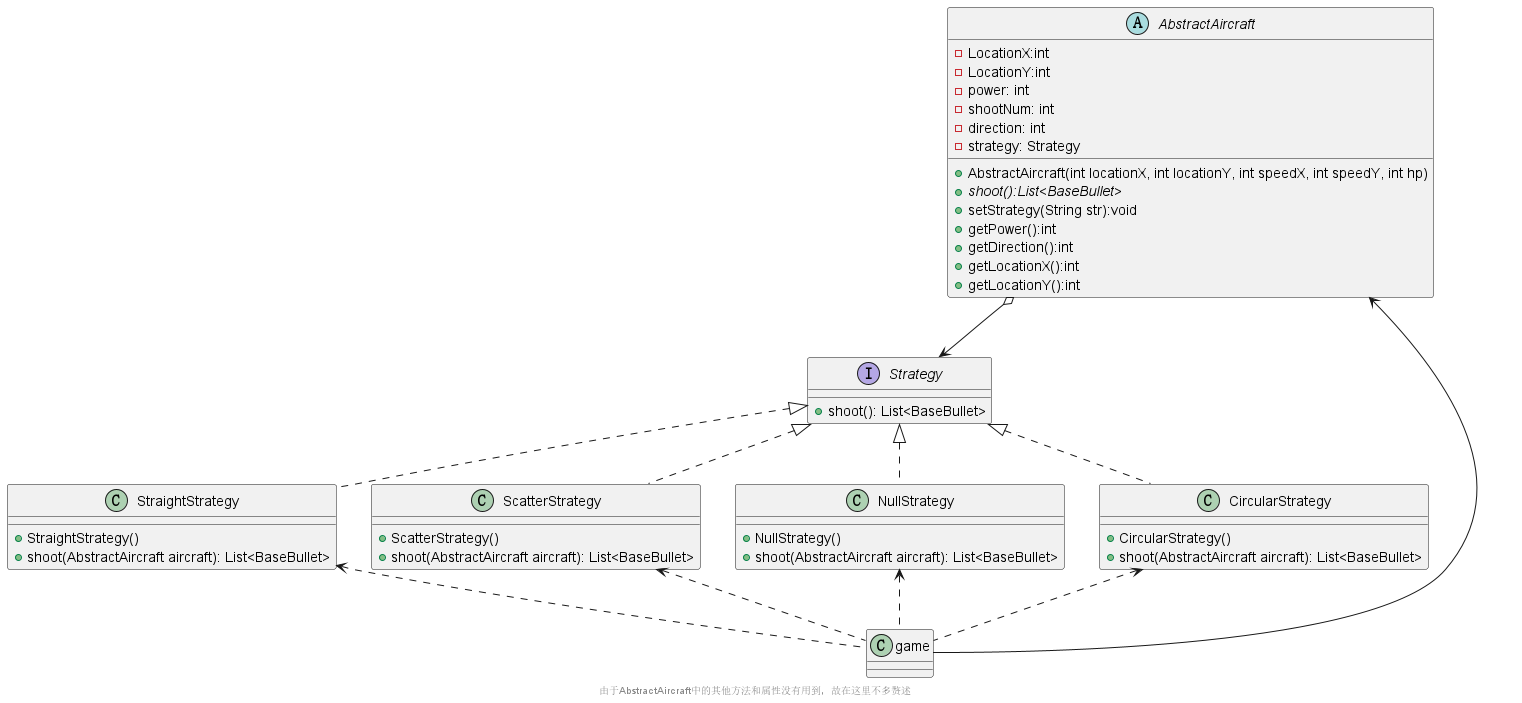

The diagram above was rendered by PlantUML. Its source (embedded in the PNG):
@startuml
'https://plantuml.com/class-diagram

interface Strategy{
+shoot(): List<BaseBullet>
}
class StraightStrategy implements Strategy{
 + StraightStrategy()
+shoot(AbstractAircraft aircraft): List<BaseBullet>
}
class ScatterStrategy implements Strategy{
 + ScatterStrategy()
+shoot(AbstractAircraft aircraft): List<BaseBullet>
}
class NullStrategy implements Strategy{
  + NullStrategy()
+shoot(AbstractAircraft aircraft): List<BaseBullet>
 }
class CircularStrategy implements Strategy{
  + CircularStrategy()
+shoot(AbstractAircraft aircraft): List<BaseBullet>
 }
 abstract class AbstractAircraft
 {
        -LocationX:int
             -LocationY:int
     -power: int
     -shootNum: int
     -direction: int
     -strategy: Strategy
     + AbstractAircraft(int locationX, int locationY, int speedX, int speedY, int hp)
     + {abstract} shoot():List<BaseBullet>
     + setStrategy(String str):void
     +getPower():int
      +getDirection():int
      +getLocationX():int
     +getLocationY():int
  }
  class game
  {
  }

  AbstractAircraft o--> Strategy
  AbstractAircraft <--  game
  CircularStrategy <.. game
  ScatterStrategy <.. game
StraightStrategy <.. game
    NullStrategy <.. game

      footer 由于AbstractAircraft中的其他方法和属性没有用到，故在这里不多赘述
@enduml